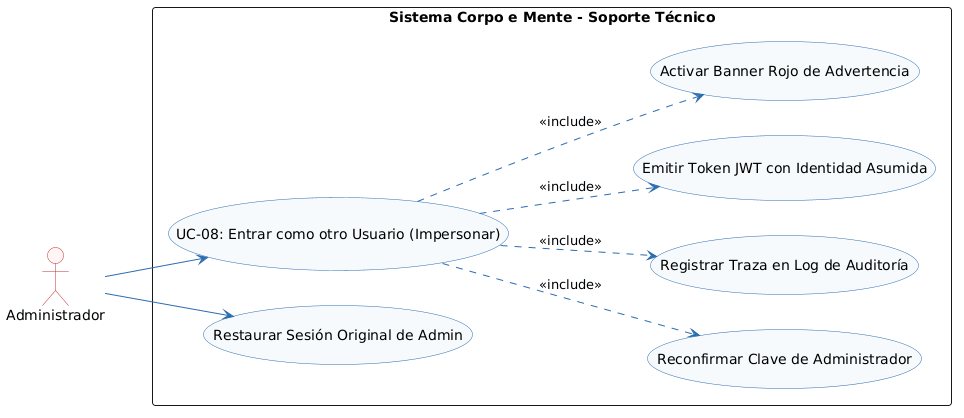

The diagram above was rendered by PlantUML. Its source (embedded in the PNG):
@startuml
left to right direction

skinparam shadowing false
skinparam monochrome false
skinparam defaultFontName Arial
skinparam roundcorner 6
skinparam ArrowColor #2B6CB0
skinparam ActorBorderColor #C53030
skinparam ActorBackgroundColor #FFF5F5
skinparam BoundaryBorderColor #2B6CB0
skinparam BoundaryBackgroundColor #EBF8FF
skinparam ControlBorderColor #2F855A
skinparam ControlBackgroundColor #F0FFF4
skinparam EntityBorderColor #D69E2E
skinparam EntityBackgroundColor #FFFFF0
skinparam DatabaseBorderColor #4A5568
skinparam DatabaseBackgroundColor #EDF2F7
skinparam UsecaseBorderColor #2B6CB0
skinparam UsecaseBackgroundColor #F7FAFC


actor "Administrador" as AD

rectangle "Sistema Corpo e Mente - Soporte Técnico" {
    usecase "UC-08: Entrar como otro Usuario (Impersonar)" as UC08
    usecase "Reconfirmar Clave de Administrador" as UC08_Auth
    usecase "Registrar Traza en Log de Auditoría" as UC08_Audit
    usecase "Emitir Token JWT con Identidad Asumida" as UC08_JWT
    usecase "Activar Banner Rojo de Advertencia" as UC08_Banner
    usecase "Restaurar Sesión Original de Admin" as UC08_Restore
}

AD --> UC08
UC08 ..> UC08_Auth : <<include>>
UC08 ..> UC08_Audit : <<include>>
UC08 ..> UC08_JWT : <<include>>
UC08 ..> UC08_Banner : <<include>>
AD --> UC08_Restore
@enduml